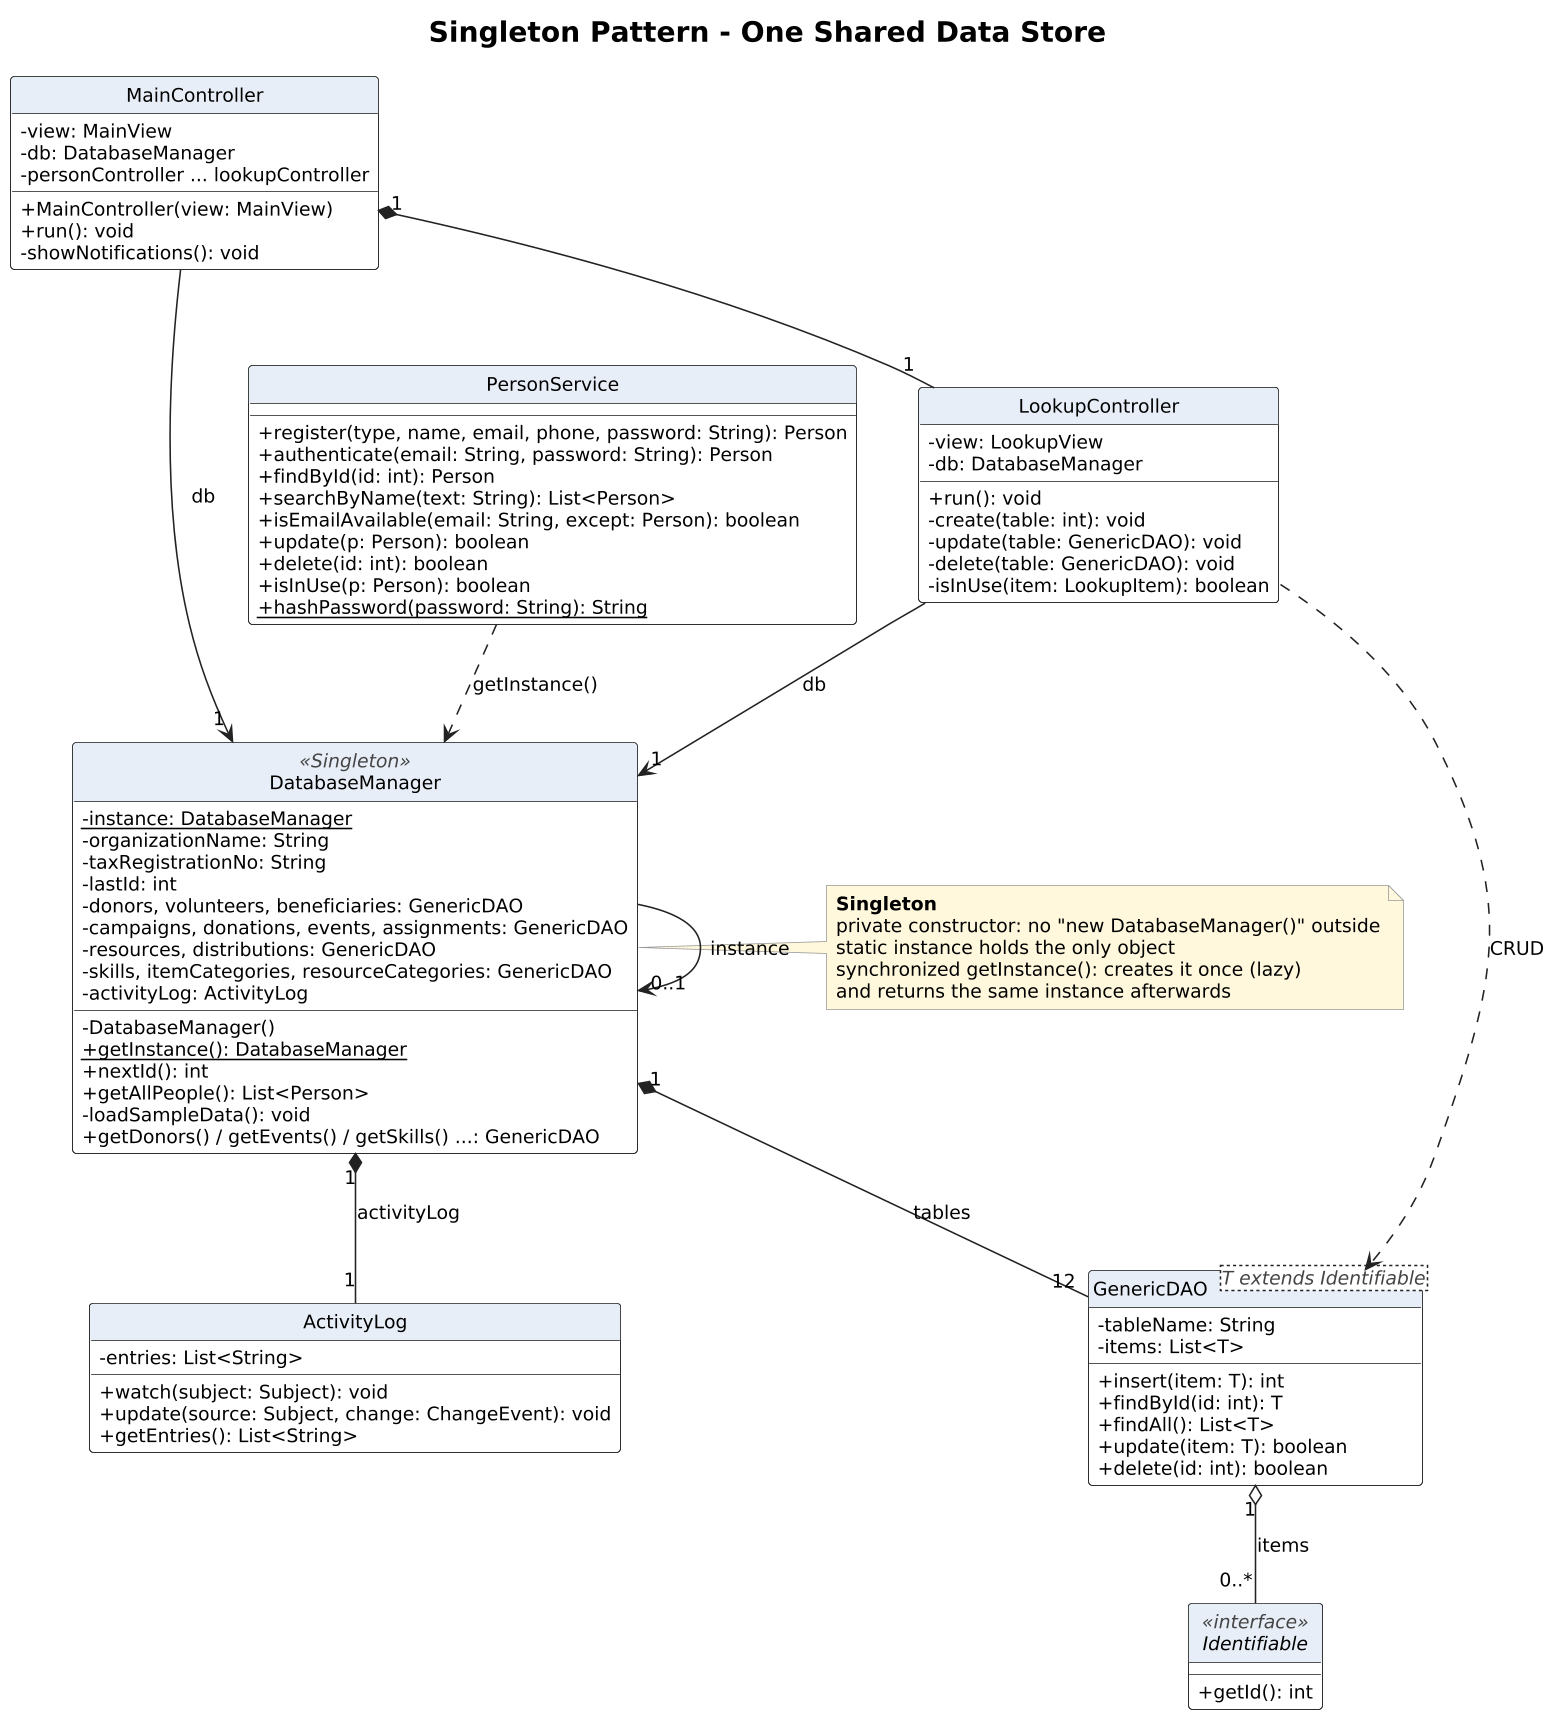

The diagram above was rendered by PlantUML. Its source (embedded in the PNG):
@startuml 06-singleton
!include style.iuml
title Singleton Pattern - One Shared Data Store
!include model.iuml
remove *
restore DatabaseManager
restore GenericDAO
restore Identifiable
restore ActivityLog
restore MainController
restore LookupController
restore PersonService
note right of DatabaseManager : <b>Singleton</b>\nprivate constructor: no "new DatabaseManager()" outside\nstatic instance holds the only object\nsynchronized getInstance(): creates it once (lazy)\nand returns the same instance afterwards
@enduml